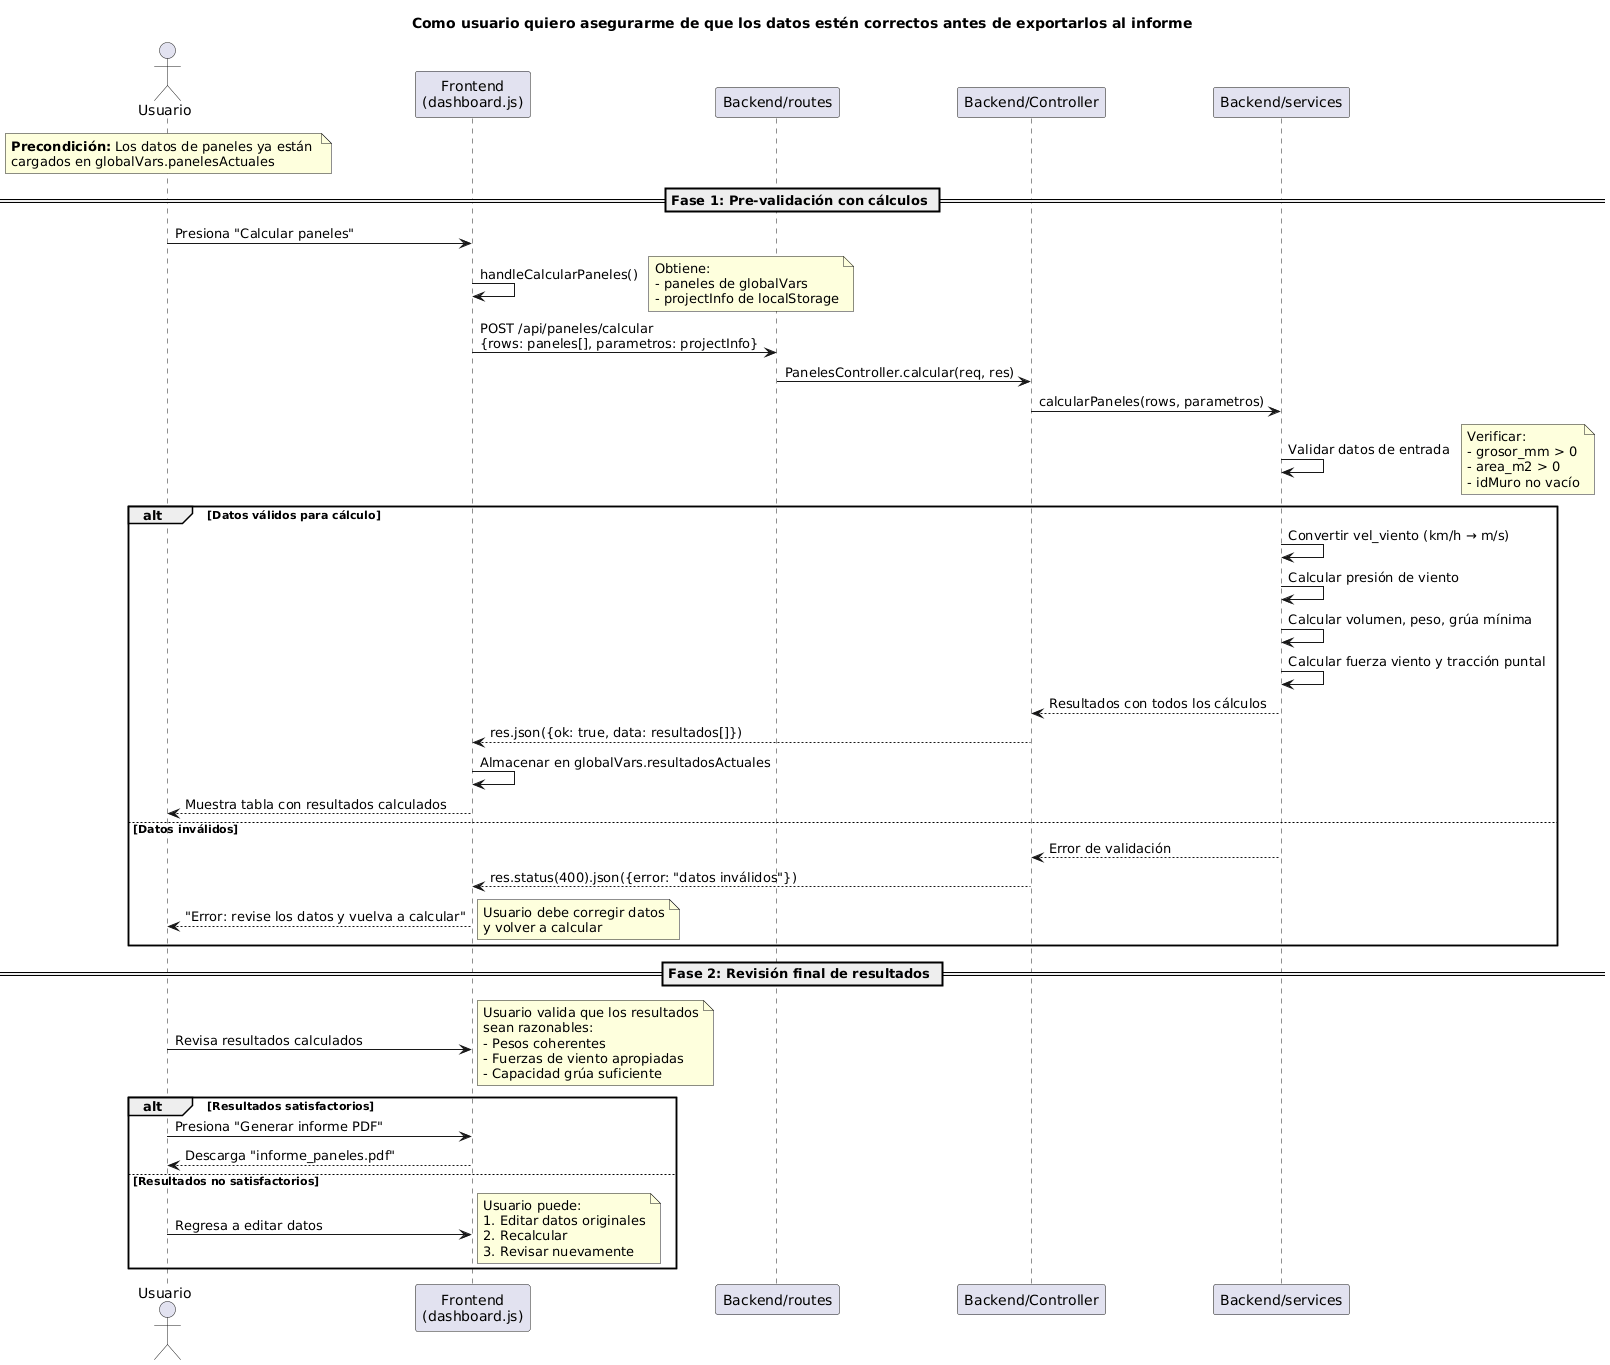

The diagram above was rendered by PlantUML. Its source (embedded in the PNG):
@startuml
title Como usuario quiero asegurarme de que los datos estén correctos antes de exportarlos al informe

actor Usuario
participant "Frontend\n(dashboard.js)" as Frontend
participant "Backend/routes" as panelesRoute
participant "Backend/Controller" as panelesController
participant "Backend/services" as panelesService

note over Usuario: **Precondición:** Los datos de paneles ya están \ncargados en globalVars.panelesActuales

== Fase 1: Pre-validación con cálculos ==
Usuario -> Frontend: Presiona "Calcular paneles"
Frontend -> Frontend: handleCalcularPaneles()
note right: Obtiene:\n- paneles de globalVars\n- projectInfo de localStorage

Frontend -> panelesRoute: POST /api/paneles/calcular\n{rows: paneles[], parametros: projectInfo}
panelesRoute -> panelesController: PanelesController.calcular(req, res)
panelesController -> panelesService: calcularPaneles(rows, parametros)

panelesService -> panelesService: Validar datos de entrada
note right: Verificar:\n- grosor_mm > 0\n- area_m2 > 0\n- idMuro no vacío

alt Datos válidos para cálculo
    panelesService -> panelesService: Convertir vel_viento (km/h → m/s)
    panelesService -> panelesService: Calcular presión de viento
    panelesService -> panelesService: Calcular volumen, peso, grúa mínima
    panelesService -> panelesService: Calcular fuerza viento y tracción puntal
    
    panelesService --> panelesController: Resultados con todos los cálculos
    panelesController --> Frontend: res.json({ok: true, data: resultados[]})
    Frontend -> Frontend: Almacenar en globalVars.resultadosActuales
    Frontend --> Usuario: Muestra tabla con resultados calculados
    
else Datos inválidos
    panelesService --> panelesController: Error de validación
    panelesController --> Frontend: res.status(400).json({error: "datos inválidos"})
    Frontend --> Usuario: "Error: revise los datos y vuelva a calcular"
    note right: Usuario debe corregir datos\ny volver a calcular
end

== Fase 2: Revisión final de resultados ==
Usuario -> Frontend: Revisa resultados calculados
note right: Usuario valida que los resultados\nsean razonables:\n- Pesos coherentes\n- Fuerzas de viento apropiadas\n- Capacidad grúa suficiente

alt Resultados satisfactorios
    Usuario -> Frontend: Presiona "Generar informe PDF"
    Frontend --> Usuario: Descarga "informe_paneles.pdf"
    
else Resultados no satisfactorios
    Usuario -> Frontend: Regresa a editar datos
    note right: Usuario puede:\n1. Editar datos originales\n2. Recalcular\n3. Revisar nuevamente
end
@enduml